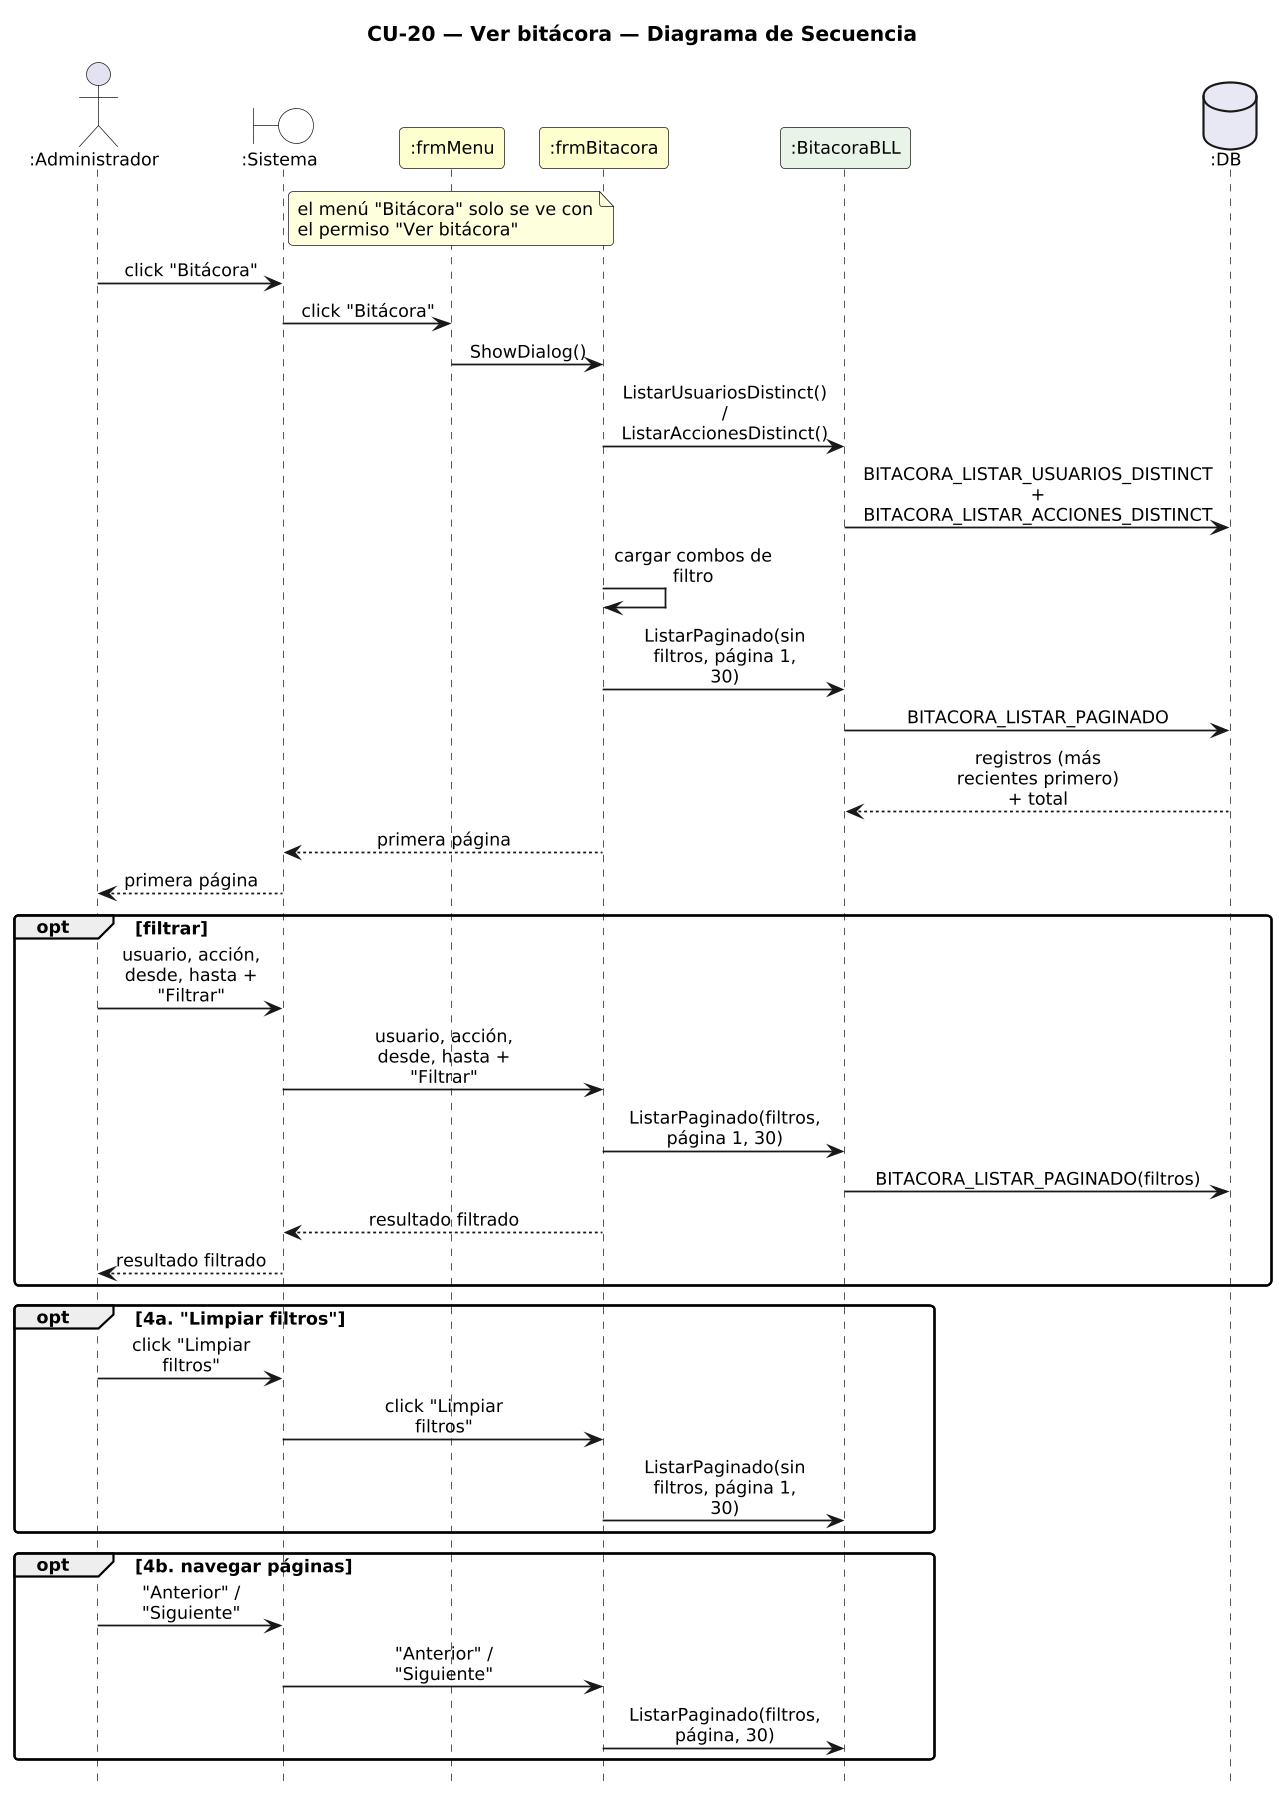

The diagram above was rendered by PlantUML. Its source (embedded in the PNG):
@startuml DiagramaSecuencia_CU20_VerBitacora

title CU-20 — Ver bitácora — Diagrama de Secuencia

skinparam shadowing false
skinparam roundcorner 6
skinparam sequenceArrowThickness 1.2
skinparam ParticipantPadding 6
skinparam BoxPadding 4
skinparam maxMessageSize 115
skinparam sequenceMessageAlign center
skinparam defaultFontSize 12
skinparam dpi 140
hide footbox

actor ":Administrador" as A
boundary ":Sistema" as SYS #FFFFFF
participant ":frmMenu" as M #FEFECE
participant ":frmBitacora" as F #FEFECE
participant ":BitacoraBLL" as B #E8F4E8
database ":DB" as DB #E8E8F4

note over M : el menú "Bitácora" solo se ve con\nel permiso "Ver bitácora"
A -> SYS : click "Bitácora"
SYS -> M : click "Bitácora"
M -> F : ShowDialog()
F -> B : ListarUsuariosDistinct() / ListarAccionesDistinct()
B -> DB : BITACORA_LISTAR_USUARIOS_DISTINCT\n+ BITACORA_LISTAR_ACCIONES_DISTINCT
F -> F : cargar combos de filtro
F -> B : ListarPaginado(sin filtros, página 1, 30)
B -> DB : BITACORA_LISTAR_PAGINADO
DB --> B : registros (más recientes primero) + total
F --> SYS : primera página
SYS --> A : primera página
opt filtrar
  A -> SYS : usuario, acción, desde, hasta + "Filtrar"
  SYS -> F : usuario, acción, desde, hasta + "Filtrar"
  F -> B : ListarPaginado(filtros, página 1, 30)
  B -> DB : BITACORA_LISTAR_PAGINADO(filtros)
  F --> SYS : resultado filtrado
  SYS --> A : resultado filtrado
end
opt 4a. "Limpiar filtros"
  A -> SYS : click "Limpiar filtros"
  SYS -> F : click "Limpiar filtros"
  F -> B : ListarPaginado(sin filtros, página 1, 30)
end
opt 4b. navegar páginas
  A -> SYS : "Anterior" / "Siguiente"
  SYS -> F : "Anterior" / "Siguiente"
  F -> B : ListarPaginado(filtros, página, 30)
end

@enduml